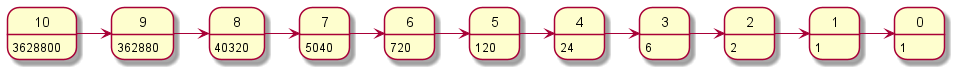

The diagram above was rendered by PlantUML. Its source (embedded in the PNG):
@startuml
!procedure $create_state($name, $attribute)
    state $name : $attribute
!endprocedure

!procedure $connect_states($name1, $name2)
    $name1 -right-> $name2
!endprocedure

/' computes the factorial for all numbers from 0 to the specified number,
   creates a state for each number, with its factorial as the attribute,
   and connects every state to its preceding state, denoting the recursive
   nature of the factorial function computation. '/
!function $factorial($n)
    !if $n == 0
        !$value = 1
        $create_state($n, $value)
    !else
        !$value = $n * $factorial($n - 1)
        $create_state($n, $value)
        $connect_states($n, $n - 1)
    !endif

    !return $value
!endfunction

' assign the return value to avoid syntax error
!$ignore = $factorial(10)
@enduml